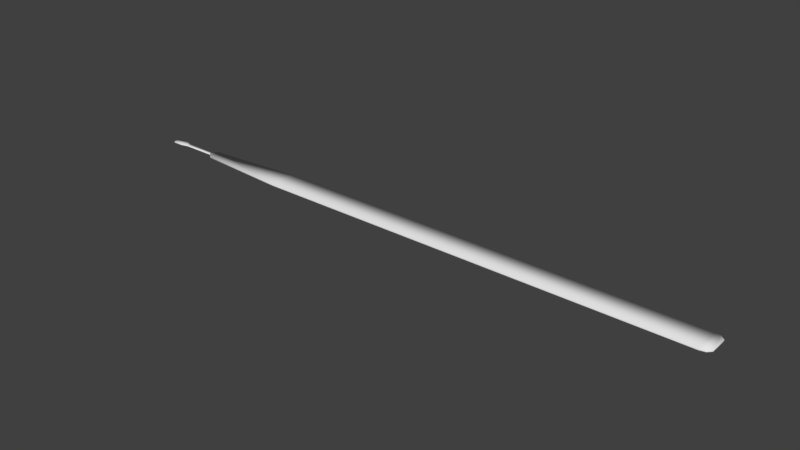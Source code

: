# Source: crescentknife.blend  (saved by Blender 2.79.0; exported with 4.5.12 LTS)
import bpy
from mathutils import Matrix  # noqa: F401  (used for matrix-valued properties, if any)

bpy.ops.wm.read_factory_settings(use_empty=True)
scene = bpy.context.scene
scene.name = 'Scene'

# ---- collections
col_collection_1 = bpy.data.collections.new('Collection 1'); scene.collection.children.link(col_collection_1)

# ---- world
world_world = bpy.data.worlds.new('World'); scene.world = world_world
world_world.color = (0.05088, 0.05088, 0.05088)
world_world.use_sun_shadow = False
world_world.sun_shadow_jitter_overblur = 0.0
world_world.cycles.sampling_method = 'MANUAL'

# ---- meshes
me_plane_001 = bpy.data.meshes.new('Plane.001')
me_plane_001.from_pydata([(-0.9818, 0.4991, 0.0), (1.018, 0.4991, 0.0), (-0.9818, 0.891, 0.0), (1.018, 0.891, 0.0), (5.443, 0.4991, 0.0), (5.443, 0.891, 0.0), (-2.383, 0.594, 0.0), (5.51, 0.891, 0.0), (5.577, 0.8371, 0.0), (5.577, 0.5723, 0.0), (5.528, 0.5185, 0.0), (-2.39, 0.7815, 0.0), (-2.468, 0.6644, 0.0), (-2.47, 0.7141, 0.0), (-2.961, 0.6644, 0.0), (-2.96, 0.7222, 0.0), (-3.083, 0.6359, 0.0), (-3.085, 0.763, 0.0), (-2.468, 0.6644, 0.0), (-3.234, 0.763, 0.0), (-3.258, 0.7389, 0.0), (-3.258, 0.6605, 0.0), (-3.234, 0.6359, 0.0), (-2.47, 0.7141, 0.0), (-2.961, 0.6644, 0.0), (-2.96, 0.7222, 0.0), (-3.083, 0.6359, 0.0), (-3.085, 0.763, 0.0), (-3.234, 0.763, 0.0), (-3.258, 0.7389, 0.0), (-3.258, 0.6605, 0.0), (-3.234, 0.6359, 0.0), (-2.468, 0.6644, 0.007132), (-2.47, 0.7141, 0.007132), (-2.961, 0.6644, 0.007132), (-2.96, 0.7222, 0.007132), (-3.083, 0.6359, 0.007132), (-3.085, 0.763, 0.007132), (-3.234, 0.763, 0.007132), (-3.258, 0.7389, 0.007132), (-3.258, 0.6605, 0.007132), (-3.234, 0.6359, 0.007132), (-0.9818, 0.4991, 0.02179), (1.018, 0.4991, 0.02179), (-0.9818, 0.891, 0.02179), (1.018, 0.891, 0.02179), (5.443, 0.4991, 0.02179), (5.443, 0.891, 0.02179), (-2.383, 0.594, 0.02179), (5.51, 0.891, 0.02179), (5.577, 0.8371, 0.02179), (5.577, 0.5723, 0.02179), (5.528, 0.5185, 0.02179), (-2.39, 0.7815, 0.02179), (-2.468, 0.6644, 0.02179), (-2.47, 0.7141, 0.02179)], [], [(0, 1, 43, 42), (7, 5, 47, 49), (2, 11, 53, 44), (6, 0, 42, 48), (6, 11, 13, 12), (15, 17, 27, 25), (12, 13, 23, 18), (29, 30, 40, 39), (17, 19, 28, 27), (24, 18, 32, 34), (26, 24, 34, 36), (20, 21, 30, 29), (13, 15, 25, 23), (19, 20, 29, 28), (16, 14, 24, 26), (21, 22, 31, 30), (14, 12, 18, 24), (22, 16, 26, 31), (32, 33, 35, 34), (34, 35, 37, 36), (36, 37, 38, 39, 40, 41), (27, 28, 38, 37), (30, 31, 41, 40), (28, 29, 39, 38), (18, 23, 33, 32), (25, 27, 37, 35), (23, 25, 35, 33), (31, 26, 36, 41), (42, 43, 45, 44), (45, 43, 46, 47), (42, 44, 53, 48), (47, 46, 52, 51, 50, 49), (11, 6, 48, 53), (8, 7, 49, 50), (3, 2, 44, 45), (4, 10, 52, 46), (10, 9, 51, 52), (23, 18, 54, 55), (1, 4, 46, 43), (9, 8, 50, 51), (5, 3, 45, 47), (54, 48, 53, 55), (48, 54, 18, 6), (11, 23, 55, 53)])
me_plane_001.polygons.foreach_set('use_smooth', [True] * 44)
_uv = me_plane_001.uv_layers.new(name='UVMap')
_uv.uv.foreach_set('vector', [0.2759, 3.168e-05, 0.584, 0.01395, 0.5839, 0.01993, 0.2759, 0.005089, 0.9928, 0.07147, 0.9801, 0.07585, 0.9797, 0.07071, 0.9906, 0.06838, 0.2747, 0.07585, 3.168e-05, 0.05818, 0.0003407, 0.05332, 0.2748, 0.07078, 0.001421, 0.01151, 0.2759, 3.168e-05, 0.2759, 0.005089, 0.001627, 0.0163, 0.03177, 0.07882, 0.0568, 0.07882, 0.04822, 0.08972, 0.04159, 0.08979, 0.4875, 0.1617, 0.2593, 0.2257, 0.2588, 0.2217, 0.4866, 0.1567, 0.04159, 0.08979, 0.04822, 0.08972, 0.04822, 0.08984, 0.04159, 0.08991, 0.001432, 0.1769, 0.001465, 0.07076, 0.01251, 0.0751, 0.01199, 0.1715, 0.2593, 0.2257, 0.04544, 0.2211, 0.04583, 0.2197, 0.2588, 0.2217, 0.4781, 0.0413, 0.9823, 0.03647, 0.9753, 0.04515, 0.477, 0.05161, 0.2598, 0.003892, 0.4781, 0.0413, 0.477, 0.05161, 0.2594, 0.01581, 5.216e-05, 0.1773, 5.216e-05, 0.07036, 0.001465, 0.07076, 0.001432, 0.1769, 0.9999, 0.1138, 0.4875, 0.1617, 0.4866, 0.1567, 0.9968, 0.1065, 0.04544, 0.2211, 5.216e-05, 0.1773, 0.001432, 0.1769, 0.04583, 0.2197, 0.2599, 5.216e-05, 0.4783, 0.03662, 0.4781, 0.0413, 0.2598, 0.003892, 5.216e-05, 0.07036, 0.04505, 0.02313, 0.04556, 0.02455, 0.001465, 0.07076, 0.4783, 0.03662, 0.9835, 0.03413, 0.9823, 0.03647, 0.4781, 0.0413, 0.04505, 0.02313, 0.2599, 5.216e-05, 0.2598, 0.003892, 0.04556, 0.02455, 0.9753, 0.04515, 0.9833, 0.09848, 0.4842, 0.1448, 0.477, 0.05161, 0.477, 0.05161, 0.4842, 0.1448, 0.2572, 0.2108, 0.2594, 0.01581, 0.2594, 0.01581, 0.2572, 0.2108, 0.05033, 0.2086, 0.01199, 0.1715, 0.01251, 0.0751, 0.05174, 0.03543, 0.2588, 0.2217, 0.04583, 0.2197, 0.05033, 0.2086, 0.2572, 0.2108, 0.001465, 0.07076, 0.04556, 0.02455, 0.05174, 0.03543, 0.01251, 0.0751, 0.04583, 0.2197, 0.001432, 0.1769, 0.01199, 0.1715, 0.05033, 0.2086, 0.05687, 0.07591, 0.06351, 0.07591, 0.06351, 0.07687, 0.05687, 0.07687, 0.4866, 0.1567, 0.2588, 0.2217, 0.2572, 0.2108, 0.4842, 0.1448, 0.9968, 0.1065, 0.4866, 0.1567, 0.4842, 0.1448, 0.9833, 0.09848, 0.04556, 0.02455, 0.2598, 0.003892, 0.2594, 0.01581, 0.05174, 0.03543, 0.2759, 0.005089, 0.5839, 0.01993, 0.5843, 0.06215, 0.2748, 0.07078, 0.5843, 0.06215, 0.5839, 0.01993, 0.9766, 0.02425, 0.9797, 0.07071, 0.2759, 0.005089, 0.2748, 0.07078, 0.0003407, 0.05332, 0.001627, 0.0163, 0.9797, 0.07071, 0.9766, 0.02425, 0.9877, 0.0268, 0.9936, 0.03231, 0.9971, 0.0601, 0.9906, 0.06838, 0.0568, 0.07882, 0.03177, 0.07882, 0.03177, 0.07591, 0.0568, 0.07591, 1.0, 0.06089, 0.9928, 0.07147, 0.9906, 0.06838, 0.9971, 0.0601, 0.5844, 0.06813, 0.2747, 0.07585, 0.2748, 0.07078, 0.5843, 0.06215, 0.977, 0.02062, 0.9891, 0.02422, 0.9877, 0.0268, 0.9766, 0.02425, 0.9891, 0.02422, 0.996, 0.03087, 0.9936, 0.03231, 0.9877, 0.0268, 0.0214, 0.08886, 0.01367, 0.08886, 0.01461, 0.08561, 0.02023, 0.08605, 0.584, 0.01395, 0.977, 0.02062, 0.9766, 0.02425, 0.5839, 0.01993, 0.996, 0.03087, 1.0, 0.06089, 0.9971, 0.0601, 0.9936, 0.03231, 0.9801, 0.07585, 0.5844, 0.06813, 0.5843, 0.06215, 0.9797, 0.07071, 0.01461, 0.08561, 0.002295, 0.07591, 0.02952, 0.07628, 0.02023, 0.08605, 0.002295, 0.07591, 0.01461, 0.08561, 0.01367, 0.08886, 3.168e-05, 0.07885, 0.0317, 0.07844, 0.0214, 0.08886, 0.02023, 0.08605, 0.02952, 0.07628])
me_plane_001.use_remesh_preserve_volume = False
me_plane_001.use_remesh_preserve_attributes = False
me_plane_001.use_mirror_vertex_groups = False
me_plane_001.update()

# ---- objects
ob_plane = bpy.data.objects.new('Plane', me_plane_001)

# ---- transforms, parenting, visibility, modifiers, constraints
ob_plane.location = (-1.141, -0.7211, -3.18)
ob_plane.lineart.crease_threshold = 0.0

# ---- collection membership
col_collection_1.objects.link(ob_plane)

# ---- scene / render settings (as saved in the file)
scene.frame_start = 1; scene.frame_end = 250; scene.frame_set(1)
scene.render.engine = 'BLENDER_EEVEE_NEXT'
scene.render.resolution_percentage = 50
scene.render.dither_intensity = 0.0
scene.cycles.use_denoising = False
scene.cycles.samples = 128
scene.cycles.sampling_pattern = 'TABULATED_SOBOL'
scene.cycles.use_adaptive_sampling = False
scene.cycles.use_light_tree = False
scene.cycles.blur_glossy = 0.0
scene.cycles.sample_clamp_indirect = 0.0
scene.view_settings.view_transform = 'Standard'
bpy.context.view_layer.update()

# ---- added for rendering (the .blend has no active camera and no usable light): camera, sun
cam_auto = bpy.data.cameras.new('AutoCamera')
cam_auto.lens = 50.0
cam_auto.sensor_width = 36.0
cam_auto.clip_end = 1000.0
ob_auto_camera = bpy.data.objects.new('AutoCamera', cam_auto)
scene.collection.objects.link(ob_auto_camera)
ob_auto_camera.location = (8.20131, -9.84538, 3.37719)
ob_auto_camera.rotation_euler = (1.09748, -7.21219e-08, 0.694738)
scene.camera = ob_auto_camera
light_auto_sun = bpy.data.lights.new('AutoSun', 'SUN')
light_auto_sun.energy = 3.0
light_auto_sun.angle = 0.0523599
ob_auto_sun = bpy.data.objects.new('AutoSun', light_auto_sun)
scene.collection.objects.link(ob_auto_sun)
ob_auto_sun.rotation_euler = (0.872665, 0.174533, 0.523599)
bpy.context.view_layer.update()
